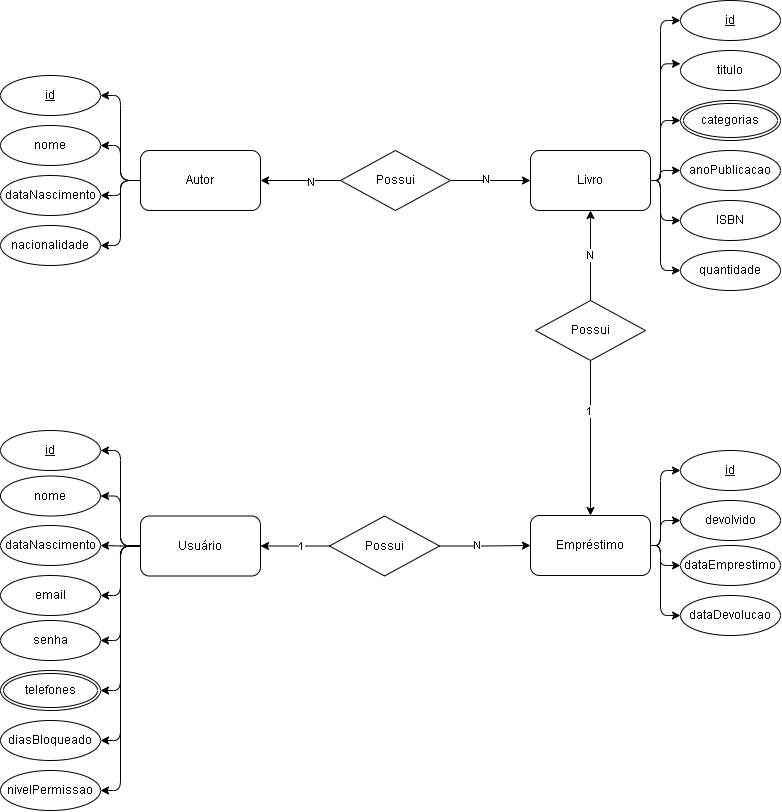

The diagram above was exported from draw.io. Its source (the exported page's mxGraphModel, read from the mxfile embedded in the PNG):
<mxGraphModel dx="1010" dy="531" grid="1" gridSize="10" guides="1" tooltips="1" connect="1" arrows="1" fold="1" page="1" pageScale="1" pageWidth="827" pageHeight="1169" math="0" shadow="0">
  <root>
    <mxCell id="0" />
    <mxCell id="1" parent="0" />
    <mxCell id="Vtpyg_jEWDonYRrB9pZk-41" edge="1" parent="1" source="Vtpyg_jEWDonYRrB9pZk-1" style="edgeStyle=orthogonalEdgeStyle;rounded=1;orthogonalLoop=1;jettySize=auto;html=1;entryX=1;entryY=0.5;entryDx=0;entryDy=0;curved=0;" target="Vtpyg_jEWDonYRrB9pZk-37">
      <mxGeometry relative="1" as="geometry" />
    </mxCell>
    <mxCell id="Vtpyg_jEWDonYRrB9pZk-42" edge="1" parent="1" source="Vtpyg_jEWDonYRrB9pZk-1" style="edgeStyle=orthogonalEdgeStyle;rounded=1;orthogonalLoop=1;jettySize=auto;html=1;entryX=1;entryY=0.5;entryDx=0;entryDy=0;curved=0;" target="Vtpyg_jEWDonYRrB9pZk-38">
      <mxGeometry relative="1" as="geometry" />
    </mxCell>
    <mxCell id="Vtpyg_jEWDonYRrB9pZk-43" edge="1" parent="1" source="Vtpyg_jEWDonYRrB9pZk-1" style="edgeStyle=orthogonalEdgeStyle;rounded=1;orthogonalLoop=1;jettySize=auto;html=1;entryX=1;entryY=0.5;entryDx=0;entryDy=0;curved=0;" target="Vtpyg_jEWDonYRrB9pZk-39">
      <mxGeometry relative="1" as="geometry" />
    </mxCell>
    <mxCell id="Vtpyg_jEWDonYRrB9pZk-44" edge="1" parent="1" source="Vtpyg_jEWDonYRrB9pZk-1" style="edgeStyle=orthogonalEdgeStyle;rounded=1;orthogonalLoop=1;jettySize=auto;html=1;entryX=1;entryY=0.5;entryDx=0;entryDy=0;curved=0;" target="Vtpyg_jEWDonYRrB9pZk-40">
      <mxGeometry relative="1" as="geometry" />
    </mxCell>
    <mxCell id="Vtpyg_jEWDonYRrB9pZk-1" parent="1" style="rounded=1;whiteSpace=wrap;html=1;" value="Autor" vertex="1">
      <mxGeometry height="60" width="120" x="170" y="220" as="geometry" />
    </mxCell>
    <mxCell id="Vtpyg_jEWDonYRrB9pZk-16" edge="1" parent="1" source="Vtpyg_jEWDonYRrB9pZk-2" style="edgeStyle=orthogonalEdgeStyle;rounded=0;orthogonalLoop=1;jettySize=auto;html=1;entryX=0;entryY=0.5;entryDx=0;entryDy=0;" target="Vtpyg_jEWDonYRrB9pZk-3">
      <mxGeometry relative="1" as="geometry" />
    </mxCell>
    <mxCell id="Vtpyg_jEWDonYRrB9pZk-19" connectable="0" parent="Vtpyg_jEWDonYRrB9pZk-16" style="edgeLabel;html=1;align=center;verticalAlign=middle;resizable=0;points=[];" value="N" vertex="1">
      <mxGeometry relative="1" x="-0.1125" y="1" as="geometry">
        <mxPoint as="offset" />
      </mxGeometry>
    </mxCell>
    <mxCell id="Vtpyg_jEWDonYRrB9pZk-17" edge="1" parent="1" source="Vtpyg_jEWDonYRrB9pZk-2" style="edgeStyle=orthogonalEdgeStyle;rounded=0;orthogonalLoop=1;jettySize=auto;html=1;entryX=1;entryY=0.5;entryDx=0;entryDy=0;" target="Vtpyg_jEWDonYRrB9pZk-1">
      <mxGeometry relative="1" as="geometry" />
    </mxCell>
    <mxCell id="Vtpyg_jEWDonYRrB9pZk-18" connectable="0" parent="Vtpyg_jEWDonYRrB9pZk-17" style="edgeLabel;html=1;align=center;verticalAlign=middle;resizable=0;points=[];" value="N" vertex="1">
      <mxGeometry relative="1" x="-0.275" y="2" as="geometry">
        <mxPoint as="offset" />
      </mxGeometry>
    </mxCell>
    <mxCell id="Vtpyg_jEWDonYRrB9pZk-2" parent="1" style="rhombus;whiteSpace=wrap;html=1;" value="Possui" vertex="1">
      <mxGeometry height="60" width="110" x="370" y="220" as="geometry" />
    </mxCell>
    <mxCell id="Vtpyg_jEWDonYRrB9pZk-31" edge="1" parent="1" source="Vtpyg_jEWDonYRrB9pZk-3" style="edgeStyle=orthogonalEdgeStyle;rounded=1;orthogonalLoop=1;jettySize=auto;html=1;entryX=0;entryY=0.5;entryDx=0;entryDy=0;curved=0;" target="Vtpyg_jEWDonYRrB9pZk-20">
      <mxGeometry relative="1" as="geometry">
        <Array as="points">
          <mxPoint x="690" y="250" />
          <mxPoint x="690" y="190" />
        </Array>
      </mxGeometry>
    </mxCell>
    <mxCell id="Vtpyg_jEWDonYRrB9pZk-32" edge="1" parent="1" source="Vtpyg_jEWDonYRrB9pZk-3" style="edgeStyle=orthogonalEdgeStyle;rounded=1;orthogonalLoop=1;jettySize=auto;html=1;curved=0;" target="Vtpyg_jEWDonYRrB9pZk-27">
      <mxGeometry relative="1" as="geometry">
        <Array as="points">
          <mxPoint x="690" y="250" />
          <mxPoint x="690" y="340" />
        </Array>
      </mxGeometry>
    </mxCell>
    <mxCell id="Vtpyg_jEWDonYRrB9pZk-33" edge="1" parent="1" source="Vtpyg_jEWDonYRrB9pZk-3" style="edgeStyle=orthogonalEdgeStyle;rounded=1;orthogonalLoop=1;jettySize=auto;html=1;entryX=0;entryY=0.5;entryDx=0;entryDy=0;curved=0;" target="Vtpyg_jEWDonYRrB9pZk-26">
      <mxGeometry relative="1" as="geometry">
        <Array as="points">
          <mxPoint x="690" y="250" />
          <mxPoint x="690" y="290" />
        </Array>
      </mxGeometry>
    </mxCell>
    <mxCell id="Vtpyg_jEWDonYRrB9pZk-34" edge="1" parent="1" source="Vtpyg_jEWDonYRrB9pZk-3" style="edgeStyle=orthogonalEdgeStyle;rounded=1;orthogonalLoop=1;jettySize=auto;html=1;entryX=0;entryY=0.5;entryDx=0;entryDy=0;curved=0;" target="Vtpyg_jEWDonYRrB9pZk-25">
      <mxGeometry relative="1" as="geometry">
        <Array as="points">
          <mxPoint x="690" y="250" />
          <mxPoint x="690" y="240" />
        </Array>
      </mxGeometry>
    </mxCell>
    <mxCell id="Vtpyg_jEWDonYRrB9pZk-36" edge="1" parent="1" source="Vtpyg_jEWDonYRrB9pZk-3" style="edgeStyle=orthogonalEdgeStyle;rounded=1;orthogonalLoop=1;jettySize=auto;html=1;entryX=0;entryY=0.5;entryDx=0;entryDy=0;curved=0;" target="Vtpyg_jEWDonYRrB9pZk-23">
      <mxGeometry relative="1" as="geometry">
        <Array as="points">
          <mxPoint x="690" y="250" />
          <mxPoint x="690" y="90" />
        </Array>
      </mxGeometry>
    </mxCell>
    <mxCell id="Vtpyg_jEWDonYRrB9pZk-3" parent="1" style="rounded=1;whiteSpace=wrap;html=1;" value="Livro" vertex="1">
      <mxGeometry height="60" width="120" x="560" y="220" as="geometry" />
    </mxCell>
    <mxCell id="Vtpyg_jEWDonYRrB9pZk-12" edge="1" parent="1" source="Vtpyg_jEWDonYRrB9pZk-4" style="edgeStyle=orthogonalEdgeStyle;rounded=0;orthogonalLoop=1;jettySize=auto;html=1;exitX=0.5;exitY=1;exitDx=0;exitDy=0;entryX=0.5;entryY=0;entryDx=0;entryDy=0;" target="Vtpyg_jEWDonYRrB9pZk-5">
      <mxGeometry relative="1" as="geometry" />
    </mxCell>
    <mxCell id="Vtpyg_jEWDonYRrB9pZk-14" connectable="0" parent="Vtpyg_jEWDonYRrB9pZk-12" style="edgeLabel;html=1;align=center;verticalAlign=middle;resizable=0;points=[];" value="1" vertex="1">
      <mxGeometry relative="1" x="-0.3439" y="-1" as="geometry">
        <mxPoint as="offset" />
      </mxGeometry>
    </mxCell>
    <mxCell id="Vtpyg_jEWDonYRrB9pZk-13" edge="1" parent="1" source="Vtpyg_jEWDonYRrB9pZk-4" style="edgeStyle=orthogonalEdgeStyle;rounded=0;orthogonalLoop=1;jettySize=auto;html=1;entryX=0.5;entryY=1;entryDx=0;entryDy=0;" target="Vtpyg_jEWDonYRrB9pZk-3">
      <mxGeometry relative="1" as="geometry" />
    </mxCell>
    <mxCell id="Vtpyg_jEWDonYRrB9pZk-15" connectable="0" parent="Vtpyg_jEWDonYRrB9pZk-13" style="edgeLabel;html=1;align=center;verticalAlign=middle;resizable=0;points=[];" value="N" vertex="1">
      <mxGeometry relative="1" y="1" as="geometry">
        <mxPoint x="1" as="offset" />
      </mxGeometry>
    </mxCell>
    <mxCell id="Vtpyg_jEWDonYRrB9pZk-4" parent="1" style="rhombus;whiteSpace=wrap;html=1;" value="Possui" vertex="1">
      <mxGeometry height="60" width="110" x="565" y="370" as="geometry" />
    </mxCell>
    <mxCell id="Vtpyg_jEWDonYRrB9pZk-51" edge="1" parent="1" source="Vtpyg_jEWDonYRrB9pZk-5" style="edgeStyle=orthogonalEdgeStyle;rounded=1;orthogonalLoop=1;jettySize=auto;html=1;entryX=0;entryY=0.5;entryDx=0;entryDy=0;curved=0;" target="Vtpyg_jEWDonYRrB9pZk-45">
      <mxGeometry relative="1" as="geometry">
        <Array as="points">
          <mxPoint x="690" y="615" />
          <mxPoint x="690" y="540" />
        </Array>
      </mxGeometry>
    </mxCell>
    <mxCell id="Vtpyg_jEWDonYRrB9pZk-75" edge="1" parent="1" source="Vtpyg_jEWDonYRrB9pZk-5" style="edgeStyle=orthogonalEdgeStyle;rounded=1;orthogonalLoop=1;jettySize=auto;html=1;exitX=1;exitY=0.5;exitDx=0;exitDy=0;entryX=0;entryY=0.5;entryDx=0;entryDy=0;curved=0;" target="Vtpyg_jEWDonYRrB9pZk-48">
      <mxGeometry relative="1" as="geometry">
        <Array as="points">
          <mxPoint x="690" y="615" />
          <mxPoint x="690" y="590" />
        </Array>
      </mxGeometry>
    </mxCell>
    <mxCell id="Vtpyg_jEWDonYRrB9pZk-76" edge="1" parent="1" source="Vtpyg_jEWDonYRrB9pZk-5" style="edgeStyle=orthogonalEdgeStyle;rounded=1;orthogonalLoop=1;jettySize=auto;html=1;entryX=0;entryY=0.5;entryDx=0;entryDy=0;curved=0;" target="Vtpyg_jEWDonYRrB9pZk-49">
      <mxGeometry relative="1" as="geometry">
        <Array as="points">
          <mxPoint x="690" y="615" />
          <mxPoint x="690" y="635" />
        </Array>
      </mxGeometry>
    </mxCell>
    <mxCell id="Vtpyg_jEWDonYRrB9pZk-78" edge="1" parent="1" source="Vtpyg_jEWDonYRrB9pZk-5" style="edgeStyle=orthogonalEdgeStyle;rounded=1;orthogonalLoop=1;jettySize=auto;html=1;entryX=0;entryY=0.5;entryDx=0;entryDy=0;curved=0;" target="Vtpyg_jEWDonYRrB9pZk-50">
      <mxGeometry relative="1" as="geometry">
        <Array as="points">
          <mxPoint x="690" y="615" />
          <mxPoint x="690" y="685" />
        </Array>
      </mxGeometry>
    </mxCell>
    <mxCell id="Vtpyg_jEWDonYRrB9pZk-5" parent="1" style="rounded=1;whiteSpace=wrap;html=1;" value="Empréstimo" vertex="1">
      <mxGeometry height="60" width="120" x="560" y="585" as="geometry" />
    </mxCell>
    <mxCell id="Vtpyg_jEWDonYRrB9pZk-66" edge="1" parent="1" source="Vtpyg_jEWDonYRrB9pZk-6" style="edgeStyle=orthogonalEdgeStyle;rounded=1;orthogonalLoop=1;jettySize=auto;html=1;entryX=1;entryY=0.5;entryDx=0;entryDy=0;curved=0;" target="Vtpyg_jEWDonYRrB9pZk-57">
      <mxGeometry relative="1" as="geometry" />
    </mxCell>
    <mxCell id="Vtpyg_jEWDonYRrB9pZk-67" edge="1" parent="1" source="Vtpyg_jEWDonYRrB9pZk-6" style="edgeStyle=orthogonalEdgeStyle;rounded=1;orthogonalLoop=1;jettySize=auto;html=1;entryX=1;entryY=0.5;entryDx=0;entryDy=0;curved=0;" target="Vtpyg_jEWDonYRrB9pZk-58">
      <mxGeometry relative="1" as="geometry" />
    </mxCell>
    <mxCell id="Vtpyg_jEWDonYRrB9pZk-68" edge="1" parent="1" source="Vtpyg_jEWDonYRrB9pZk-6" style="edgeStyle=orthogonalEdgeStyle;rounded=1;orthogonalLoop=1;jettySize=auto;html=1;entryX=1;entryY=0.5;entryDx=0;entryDy=0;curved=0;" target="Vtpyg_jEWDonYRrB9pZk-59">
      <mxGeometry relative="1" as="geometry" />
    </mxCell>
    <mxCell id="Vtpyg_jEWDonYRrB9pZk-69" edge="1" parent="1" source="Vtpyg_jEWDonYRrB9pZk-6" style="edgeStyle=orthogonalEdgeStyle;rounded=1;orthogonalLoop=1;jettySize=auto;html=1;exitX=0;exitY=0.5;exitDx=0;exitDy=0;entryX=1;entryY=0.5;entryDx=0;entryDy=0;curved=0;" target="Vtpyg_jEWDonYRrB9pZk-60">
      <mxGeometry relative="1" as="geometry" />
    </mxCell>
    <mxCell id="Vtpyg_jEWDonYRrB9pZk-70" edge="1" parent="1" source="Vtpyg_jEWDonYRrB9pZk-6" style="edgeStyle=orthogonalEdgeStyle;rounded=1;orthogonalLoop=1;jettySize=auto;html=1;entryX=1;entryY=0.5;entryDx=0;entryDy=0;curved=0;" target="Vtpyg_jEWDonYRrB9pZk-61">
      <mxGeometry relative="1" as="geometry" />
    </mxCell>
    <mxCell id="Vtpyg_jEWDonYRrB9pZk-71" edge="1" parent="1" source="Vtpyg_jEWDonYRrB9pZk-6" style="edgeStyle=orthogonalEdgeStyle;rounded=1;orthogonalLoop=1;jettySize=auto;html=1;entryX=1;entryY=0.5;entryDx=0;entryDy=0;curved=0;" target="Vtpyg_jEWDonYRrB9pZk-65">
      <mxGeometry relative="1" as="geometry" />
    </mxCell>
    <mxCell id="Vtpyg_jEWDonYRrB9pZk-72" edge="1" parent="1" source="Vtpyg_jEWDonYRrB9pZk-6" style="edgeStyle=orthogonalEdgeStyle;rounded=1;orthogonalLoop=1;jettySize=auto;html=1;entryX=1;entryY=0.5;entryDx=0;entryDy=0;curved=0;" target="Vtpyg_jEWDonYRrB9pZk-63">
      <mxGeometry relative="1" as="geometry" />
    </mxCell>
    <mxCell id="Vtpyg_jEWDonYRrB9pZk-73" edge="1" parent="1" source="Vtpyg_jEWDonYRrB9pZk-6" style="edgeStyle=orthogonalEdgeStyle;rounded=1;orthogonalLoop=1;jettySize=auto;html=1;entryX=1;entryY=0.5;entryDx=0;entryDy=0;curved=0;" target="Vtpyg_jEWDonYRrB9pZk-64">
      <mxGeometry relative="1" as="geometry" />
    </mxCell>
    <mxCell id="Vtpyg_jEWDonYRrB9pZk-6" parent="1" style="rounded=1;whiteSpace=wrap;html=1;" value="Usuário" vertex="1">
      <mxGeometry height="60" width="120" x="170" y="585.5" as="geometry" />
    </mxCell>
    <mxCell id="Vtpyg_jEWDonYRrB9pZk-8" edge="1" parent="1" source="Vtpyg_jEWDonYRrB9pZk-7" style="edgeStyle=orthogonalEdgeStyle;rounded=1;orthogonalLoop=1;jettySize=auto;html=1;exitX=1;exitY=0.5;exitDx=0;exitDy=0;entryX=0;entryY=0.5;entryDx=0;entryDy=0;curved=0;" target="Vtpyg_jEWDonYRrB9pZk-5">
      <mxGeometry relative="1" as="geometry" />
    </mxCell>
    <mxCell id="Vtpyg_jEWDonYRrB9pZk-9" connectable="0" parent="Vtpyg_jEWDonYRrB9pZk-8" style="edgeLabel;html=1;align=center;verticalAlign=middle;resizable=0;points=[];" value="N" vertex="1">
      <mxGeometry relative="1" x="-0.1803" y="1" as="geometry">
        <mxPoint as="offset" />
      </mxGeometry>
    </mxCell>
    <mxCell id="Vtpyg_jEWDonYRrB9pZk-10" edge="1" parent="1" source="Vtpyg_jEWDonYRrB9pZk-7" style="edgeStyle=orthogonalEdgeStyle;rounded=0;orthogonalLoop=1;jettySize=auto;html=1;exitX=0;exitY=0.5;exitDx=0;exitDy=0;entryX=1;entryY=0.5;entryDx=0;entryDy=0;" target="Vtpyg_jEWDonYRrB9pZk-6">
      <mxGeometry relative="1" as="geometry" />
    </mxCell>
    <mxCell id="Vtpyg_jEWDonYRrB9pZk-11" connectable="0" parent="Vtpyg_jEWDonYRrB9pZk-10" style="edgeLabel;html=1;align=center;verticalAlign=middle;resizable=0;points=[];" value="1" vertex="1">
      <mxGeometry relative="1" x="-0.1739" as="geometry">
        <mxPoint as="offset" />
      </mxGeometry>
    </mxCell>
    <mxCell id="Vtpyg_jEWDonYRrB9pZk-7" parent="1" style="rhombus;whiteSpace=wrap;html=1;" value="Possui" vertex="1">
      <mxGeometry height="60" width="110" x="359" y="585.5" as="geometry" />
    </mxCell>
    <mxCell id="Vtpyg_jEWDonYRrB9pZk-20" parent="1" style="ellipse;shape=doubleEllipse;margin=3;whiteSpace=wrap;html=1;align=center;" value="categorias" vertex="1">
      <mxGeometry height="40" width="100" x="710" y="170" as="geometry" />
    </mxCell>
    <mxCell id="Vtpyg_jEWDonYRrB9pZk-23" parent="1" style="ellipse;whiteSpace=wrap;html=1;align=center;fontStyle=4;" value="id" vertex="1">
      <mxGeometry height="40" width="100" x="710" y="70" as="geometry" />
    </mxCell>
    <mxCell id="Vtpyg_jEWDonYRrB9pZk-24" parent="1" style="ellipse;whiteSpace=wrap;html=1;align=center;" value="titulo" vertex="1">
      <mxGeometry height="40" width="100" x="710" y="120" as="geometry" />
    </mxCell>
    <mxCell id="Vtpyg_jEWDonYRrB9pZk-25" parent="1" style="ellipse;whiteSpace=wrap;html=1;align=center;" value="anoPublicacao" vertex="1">
      <mxGeometry height="40" width="100" x="710" y="220" as="geometry" />
    </mxCell>
    <mxCell id="Vtpyg_jEWDonYRrB9pZk-26" parent="1" style="ellipse;whiteSpace=wrap;html=1;align=center;" value="ISBN" vertex="1">
      <mxGeometry height="40" width="100" x="710" y="270" as="geometry" />
    </mxCell>
    <mxCell id="Vtpyg_jEWDonYRrB9pZk-27" parent="1" style="ellipse;whiteSpace=wrap;html=1;align=center;" value="quantidade" vertex="1">
      <mxGeometry height="40" width="100" x="710" y="320" as="geometry" />
    </mxCell>
    <mxCell id="Vtpyg_jEWDonYRrB9pZk-35" edge="1" parent="1" source="Vtpyg_jEWDonYRrB9pZk-3" style="edgeStyle=orthogonalEdgeStyle;rounded=1;orthogonalLoop=1;jettySize=auto;html=1;entryX=0;entryY=0.332;entryDx=0;entryDy=0;entryPerimeter=0;curved=0;" target="Vtpyg_jEWDonYRrB9pZk-24">
      <mxGeometry relative="1" as="geometry">
        <Array as="points">
          <mxPoint x="690" y="250" />
          <mxPoint x="690" y="133" />
        </Array>
      </mxGeometry>
    </mxCell>
    <mxCell id="Vtpyg_jEWDonYRrB9pZk-37" parent="1" style="ellipse;whiteSpace=wrap;html=1;align=center;fontStyle=4;" value="id" vertex="1">
      <mxGeometry height="40" width="100" x="30" y="145" as="geometry" />
    </mxCell>
    <mxCell id="Vtpyg_jEWDonYRrB9pZk-38" parent="1" style="ellipse;whiteSpace=wrap;html=1;align=center;" value="nome" vertex="1">
      <mxGeometry height="40" width="100" x="30" y="195" as="geometry" />
    </mxCell>
    <mxCell id="Vtpyg_jEWDonYRrB9pZk-39" parent="1" style="ellipse;whiteSpace=wrap;html=1;align=center;" value="dataNascimento" vertex="1">
      <mxGeometry height="40" width="100" x="30" y="245" as="geometry" />
    </mxCell>
    <mxCell id="Vtpyg_jEWDonYRrB9pZk-40" parent="1" style="ellipse;whiteSpace=wrap;html=1;align=center;" value="nacionalidade" vertex="1">
      <mxGeometry height="40" width="100" x="30" y="295" as="geometry" />
    </mxCell>
    <mxCell id="Vtpyg_jEWDonYRrB9pZk-45" parent="1" style="ellipse;whiteSpace=wrap;html=1;align=center;fontStyle=4;" value="id" vertex="1">
      <mxGeometry height="40" width="100" x="710" y="520" as="geometry" />
    </mxCell>
    <mxCell id="Vtpyg_jEWDonYRrB9pZk-48" parent="1" style="ellipse;whiteSpace=wrap;html=1;align=center;" value="devolvido" vertex="1">
      <mxGeometry height="40" width="100" x="710" y="570" as="geometry" />
    </mxCell>
    <mxCell id="Vtpyg_jEWDonYRrB9pZk-49" parent="1" style="ellipse;whiteSpace=wrap;html=1;align=center;" value="dataEmprestimo" vertex="1">
      <mxGeometry height="40" width="100" x="710" y="615" as="geometry" />
    </mxCell>
    <mxCell id="Vtpyg_jEWDonYRrB9pZk-50" parent="1" style="ellipse;whiteSpace=wrap;html=1;align=center;" value="dataDevolucao" vertex="1">
      <mxGeometry height="40" width="100" x="710" y="665" as="geometry" />
    </mxCell>
    <mxCell id="Vtpyg_jEWDonYRrB9pZk-57" parent="1" style="ellipse;whiteSpace=wrap;html=1;align=center;fontStyle=4;" value="id" vertex="1">
      <mxGeometry height="40" width="100" x="30" y="500" as="geometry" />
    </mxCell>
    <mxCell id="Vtpyg_jEWDonYRrB9pZk-58" parent="1" style="ellipse;whiteSpace=wrap;html=1;align=center;" value="nome" vertex="1">
      <mxGeometry height="40" width="100" x="30" y="545.5" as="geometry" />
    </mxCell>
    <mxCell id="Vtpyg_jEWDonYRrB9pZk-59" parent="1" style="ellipse;whiteSpace=wrap;html=1;align=center;" value="dataNascimento" vertex="1">
      <mxGeometry height="40" width="100" x="30" y="595" as="geometry" />
    </mxCell>
    <mxCell id="Vtpyg_jEWDonYRrB9pZk-60" parent="1" style="ellipse;whiteSpace=wrap;html=1;align=center;" value="email" vertex="1">
      <mxGeometry height="40" width="100" x="30" y="645" as="geometry" />
    </mxCell>
    <mxCell id="Vtpyg_jEWDonYRrB9pZk-61" parent="1" style="ellipse;whiteSpace=wrap;html=1;align=center;" value="senha" vertex="1">
      <mxGeometry height="40" width="100" x="30" y="690" as="geometry" />
    </mxCell>
    <mxCell id="Vtpyg_jEWDonYRrB9pZk-63" parent="1" style="ellipse;whiteSpace=wrap;html=1;align=center;" value="diasBloqueado" vertex="1">
      <mxGeometry height="40" width="100" x="30" y="790" as="geometry" />
    </mxCell>
    <mxCell id="Vtpyg_jEWDonYRrB9pZk-64" parent="1" style="ellipse;whiteSpace=wrap;html=1;align=center;" value="nivelPermissao" vertex="1">
      <mxGeometry height="40" width="100" x="30" y="840" as="geometry" />
    </mxCell>
    <mxCell id="Vtpyg_jEWDonYRrB9pZk-65" parent="1" style="ellipse;shape=doubleEllipse;margin=3;whiteSpace=wrap;html=1;align=center;" value="telefones" vertex="1">
      <mxGeometry height="40" width="100" x="30" y="740" as="geometry" />
    </mxCell>
  </root>
</mxGraphModel>